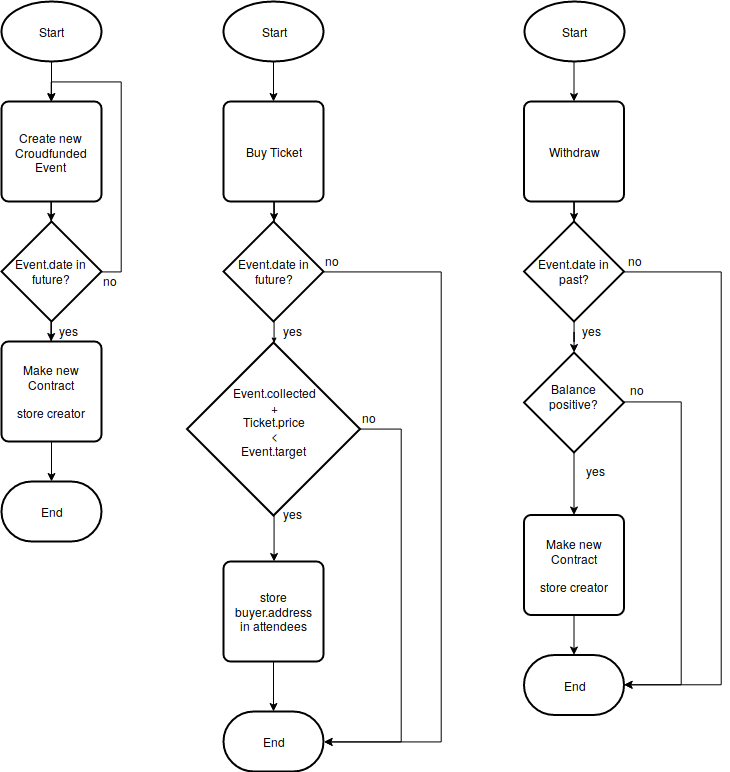

The diagram above was exported from draw.io. Its source (the exported page's mxGraphModel, read from the mxfile embedded in the PNG):
<mxGraphModel dx="1896" dy="1141" grid="1" gridSize="10" guides="1" tooltips="1" connect="1" arrows="1" fold="1" page="1" pageScale="1" pageWidth="826" pageHeight="1169" math="0" shadow="0">
  <root>
    <mxCell id="0" />
    <mxCell id="1" parent="0" />
    <mxCell id="XhGMAf4Z5V-fQwRgwl0L-7" value="" style="edgeStyle=orthogonalEdgeStyle;rounded=0;orthogonalLoop=1;jettySize=auto;html=1;" edge="1" parent="1" source="XhGMAf4Z5V-fQwRgwl0L-1" target="XhGMAf4Z5V-fQwRgwl0L-3">
      <mxGeometry relative="1" as="geometry" />
    </mxCell>
    <mxCell id="XhGMAf4Z5V-fQwRgwl0L-1" value="&lt;div&gt;Start&lt;/div&gt;" style="strokeWidth=2;html=1;shape=mxgraph.flowchart.start_1;whiteSpace=wrap;" vertex="1" parent="1">
      <mxGeometry x="60" y="70" width="100" height="60" as="geometry" />
    </mxCell>
    <mxCell id="XhGMAf4Z5V-fQwRgwl0L-11" value="" style="edgeStyle=orthogonalEdgeStyle;rounded=0;orthogonalLoop=1;jettySize=auto;html=1;" edge="1" parent="1" source="XhGMAf4Z5V-fQwRgwl0L-3" target="XhGMAf4Z5V-fQwRgwl0L-4">
      <mxGeometry relative="1" as="geometry" />
    </mxCell>
    <mxCell id="XhGMAf4Z5V-fQwRgwl0L-3" value="&lt;div&gt;Create new Croudfunded Event&lt;/div&gt;" style="rounded=1;whiteSpace=wrap;html=1;absoluteArcSize=1;arcSize=14;strokeWidth=2;direction=south;" vertex="1" parent="1">
      <mxGeometry x="60" y="170" width="100" height="100" as="geometry" />
    </mxCell>
    <mxCell id="XhGMAf4Z5V-fQwRgwl0L-12" value="" style="edgeStyle=orthogonalEdgeStyle;rounded=0;orthogonalLoop=1;jettySize=auto;html=1;" edge="1" parent="1" source="XhGMAf4Z5V-fQwRgwl0L-4" target="XhGMAf4Z5V-fQwRgwl0L-6">
      <mxGeometry relative="1" as="geometry" />
    </mxCell>
    <mxCell id="XhGMAf4Z5V-fQwRgwl0L-17" value="" style="edgeStyle=orthogonalEdgeStyle;rounded=0;orthogonalLoop=1;jettySize=auto;html=1;entryX=0;entryY=0.5;entryDx=0;entryDy=0;" edge="1" parent="1" source="XhGMAf4Z5V-fQwRgwl0L-4" target="XhGMAf4Z5V-fQwRgwl0L-3">
      <mxGeometry relative="1" as="geometry">
        <mxPoint x="240" y="340" as="targetPoint" />
        <Array as="points">
          <mxPoint x="180" y="340" />
          <mxPoint x="180" y="150" />
          <mxPoint x="110" y="150" />
        </Array>
      </mxGeometry>
    </mxCell>
    <mxCell id="XhGMAf4Z5V-fQwRgwl0L-18" value="&lt;div&gt;&lt;br&gt;&lt;/div&gt;&lt;div&gt;&lt;br&gt;&lt;/div&gt;" style="text;html=1;resizable=0;points=[];align=center;verticalAlign=middle;labelBackgroundColor=#ffffff;" vertex="1" connectable="0" parent="XhGMAf4Z5V-fQwRgwl0L-17">
      <mxGeometry x="-0.25" y="-1" relative="1" as="geometry">
        <mxPoint as="offset" />
      </mxGeometry>
    </mxCell>
    <mxCell id="XhGMAf4Z5V-fQwRgwl0L-4" value="&lt;div&gt;Event.date in future?&lt;/div&gt;" style="strokeWidth=2;html=1;shape=mxgraph.flowchart.decision;whiteSpace=wrap;" vertex="1" parent="1">
      <mxGeometry x="60" y="290" width="100" height="100" as="geometry" />
    </mxCell>
    <mxCell id="XhGMAf4Z5V-fQwRgwl0L-5" value="&lt;div&gt;End&lt;/div&gt;" style="strokeWidth=2;html=1;shape=mxgraph.flowchart.terminator;whiteSpace=wrap;" vertex="1" parent="1">
      <mxGeometry x="60" y="550" width="100" height="60" as="geometry" />
    </mxCell>
    <mxCell id="XhGMAf4Z5V-fQwRgwl0L-8" value="" style="edgeStyle=orthogonalEdgeStyle;rounded=0;orthogonalLoop=1;jettySize=auto;html=1;" edge="1" parent="1" source="XhGMAf4Z5V-fQwRgwl0L-6" target="XhGMAf4Z5V-fQwRgwl0L-5">
      <mxGeometry relative="1" as="geometry" />
    </mxCell>
    <mxCell id="XhGMAf4Z5V-fQwRgwl0L-6" value="&lt;div&gt;Make new Contract&lt;/div&gt;&lt;div&gt;&lt;br&gt;&lt;/div&gt;&lt;div&gt;store creator&lt;/div&gt;" style="rounded=1;whiteSpace=wrap;html=1;absoluteArcSize=1;arcSize=14;strokeWidth=2;" vertex="1" parent="1">
      <mxGeometry x="60" y="410" width="100" height="100" as="geometry" />
    </mxCell>
    <mxCell id="XhGMAf4Z5V-fQwRgwl0L-15" value="&lt;div&gt;yes&lt;/div&gt;" style="text;html=1;resizable=0;points=[];autosize=1;align=left;verticalAlign=top;spacingTop=-4;" vertex="1" parent="1">
      <mxGeometry x="116" y="390" width="30" height="20" as="geometry" />
    </mxCell>
    <mxCell id="XhGMAf4Z5V-fQwRgwl0L-19" value="&lt;div&gt;no&lt;/div&gt;" style="text;html=1;resizable=0;points=[];autosize=1;align=left;verticalAlign=top;spacingTop=-4;" vertex="1" parent="1">
      <mxGeometry x="160" y="340" width="30" height="20" as="geometry" />
    </mxCell>
    <mxCell id="XhGMAf4Z5V-fQwRgwl0L-20" value="" style="edgeStyle=orthogonalEdgeStyle;rounded=0;orthogonalLoop=1;jettySize=auto;html=1;" edge="1" parent="1" source="XhGMAf4Z5V-fQwRgwl0L-21" target="XhGMAf4Z5V-fQwRgwl0L-23">
      <mxGeometry relative="1" as="geometry" />
    </mxCell>
    <mxCell id="XhGMAf4Z5V-fQwRgwl0L-21" value="&lt;div&gt;Start&lt;/div&gt;" style="strokeWidth=2;html=1;shape=mxgraph.flowchart.start_1;whiteSpace=wrap;" vertex="1" parent="1">
      <mxGeometry x="282" y="70" width="100" height="60" as="geometry" />
    </mxCell>
    <mxCell id="XhGMAf4Z5V-fQwRgwl0L-22" value="" style="edgeStyle=orthogonalEdgeStyle;rounded=0;orthogonalLoop=1;jettySize=auto;html=1;" edge="1" parent="1" source="XhGMAf4Z5V-fQwRgwl0L-23" target="XhGMAf4Z5V-fQwRgwl0L-27">
      <mxGeometry relative="1" as="geometry" />
    </mxCell>
    <mxCell id="XhGMAf4Z5V-fQwRgwl0L-23" value="Buy Ticket" style="rounded=1;whiteSpace=wrap;html=1;absoluteArcSize=1;arcSize=14;strokeWidth=2;direction=south;" vertex="1" parent="1">
      <mxGeometry x="282" y="170" width="100" height="100" as="geometry" />
    </mxCell>
    <mxCell id="XhGMAf4Z5V-fQwRgwl0L-33" style="edgeStyle=orthogonalEdgeStyle;rounded=0;orthogonalLoop=1;jettySize=auto;html=1;entryX=1;entryY=0.5;entryDx=0;entryDy=0;entryPerimeter=0;" edge="1" parent="1" source="XhGMAf4Z5V-fQwRgwl0L-27" target="XhGMAf4Z5V-fQwRgwl0L-28">
      <mxGeometry relative="1" as="geometry">
        <Array as="points">
          <mxPoint x="500" y="340" />
          <mxPoint x="500" y="810" />
        </Array>
      </mxGeometry>
    </mxCell>
    <mxCell id="XhGMAf4Z5V-fQwRgwl0L-44" value="" style="edgeStyle=orthogonalEdgeStyle;rounded=0;orthogonalLoop=1;jettySize=auto;html=1;" edge="1" parent="1" source="XhGMAf4Z5V-fQwRgwl0L-27" target="XhGMAf4Z5V-fQwRgwl0L-36">
      <mxGeometry relative="1" as="geometry" />
    </mxCell>
    <mxCell id="XhGMAf4Z5V-fQwRgwl0L-27" value="&lt;div&gt;Event.date in future?&lt;/div&gt;" style="strokeWidth=2;html=1;shape=mxgraph.flowchart.decision;whiteSpace=wrap;" vertex="1" parent="1">
      <mxGeometry x="282" y="290" width="100" height="100" as="geometry" />
    </mxCell>
    <mxCell id="XhGMAf4Z5V-fQwRgwl0L-28" value="&lt;div&gt;End&lt;/div&gt;" style="strokeWidth=2;html=1;shape=mxgraph.flowchart.terminator;whiteSpace=wrap;" vertex="1" parent="1">
      <mxGeometry x="282" y="780" width="100" height="60" as="geometry" />
    </mxCell>
    <mxCell id="XhGMAf4Z5V-fQwRgwl0L-29" value="" style="edgeStyle=orthogonalEdgeStyle;rounded=0;orthogonalLoop=1;jettySize=auto;html=1;" edge="1" parent="1" source="XhGMAf4Z5V-fQwRgwl0L-41" target="XhGMAf4Z5V-fQwRgwl0L-28">
      <mxGeometry relative="1" as="geometry">
        <mxPoint x="333" y="510" as="sourcePoint" />
      </mxGeometry>
    </mxCell>
    <mxCell id="XhGMAf4Z5V-fQwRgwl0L-31" value="&lt;div&gt;yes&lt;/div&gt;" style="text;html=1;resizable=0;points=[];autosize=1;align=left;verticalAlign=top;spacingTop=-4;" vertex="1" parent="1">
      <mxGeometry x="340" y="390" width="30" height="20" as="geometry" />
    </mxCell>
    <mxCell id="XhGMAf4Z5V-fQwRgwl0L-32" value="&lt;div&gt;no&lt;/div&gt;" style="text;html=1;resizable=0;points=[];autosize=1;align=left;verticalAlign=top;spacingTop=-4;" vertex="1" parent="1">
      <mxGeometry x="382" y="320" width="30" height="20" as="geometry" />
    </mxCell>
    <mxCell id="XhGMAf4Z5V-fQwRgwl0L-38" value="" style="edgeStyle=orthogonalEdgeStyle;rounded=0;orthogonalLoop=1;jettySize=auto;html=1;entryX=1;entryY=0.5;entryDx=0;entryDy=0;entryPerimeter=0;" edge="1" parent="1" source="XhGMAf4Z5V-fQwRgwl0L-36" target="XhGMAf4Z5V-fQwRgwl0L-28">
      <mxGeometry relative="1" as="geometry">
        <mxPoint x="499.5" y="497.5" as="targetPoint" />
        <Array as="points">
          <mxPoint x="460" y="498" />
          <mxPoint x="460" y="810" />
        </Array>
      </mxGeometry>
    </mxCell>
    <mxCell id="XhGMAf4Z5V-fQwRgwl0L-43" value="" style="edgeStyle=orthogonalEdgeStyle;rounded=0;orthogonalLoop=1;jettySize=auto;html=1;" edge="1" parent="1" source="XhGMAf4Z5V-fQwRgwl0L-36" target="XhGMAf4Z5V-fQwRgwl0L-41">
      <mxGeometry relative="1" as="geometry" />
    </mxCell>
    <mxCell id="XhGMAf4Z5V-fQwRgwl0L-36" value="&lt;div&gt;Event.collected&lt;/div&gt;&lt;div&gt;+&lt;/div&gt;&lt;div&gt;Ticket.price&lt;/div&gt;&lt;div&gt;&amp;lt;&lt;/div&gt;&lt;div&gt;Event.target&lt;br&gt;&lt;/div&gt;&lt;div&gt;&lt;br&gt;&lt;/div&gt;" style="strokeWidth=2;html=1;shape=mxgraph.flowchart.decision;whiteSpace=wrap;" vertex="1" parent="1">
      <mxGeometry x="245.5" y="411" width="173" height="173" as="geometry" />
    </mxCell>
    <mxCell id="XhGMAf4Z5V-fQwRgwl0L-39" value="&lt;div&gt;no&lt;/div&gt;" style="text;html=1;resizable=0;points=[];autosize=1;align=left;verticalAlign=top;spacingTop=-4;" vertex="1" parent="1">
      <mxGeometry x="418.5" y="477.5" width="30" height="20" as="geometry" />
    </mxCell>
    <mxCell id="XhGMAf4Z5V-fQwRgwl0L-40" value="&lt;div&gt;yes&lt;/div&gt;" style="text;html=1;resizable=0;points=[];autosize=1;align=left;verticalAlign=top;spacingTop=-4;" vertex="1" parent="1">
      <mxGeometry x="340" y="573.5" width="30" height="20" as="geometry" />
    </mxCell>
    <mxCell id="XhGMAf4Z5V-fQwRgwl0L-41" value="&lt;div&gt;store buyer.address&lt;/div&gt;&lt;div&gt;in attendees&lt;br&gt;&lt;/div&gt;" style="rounded=1;whiteSpace=wrap;html=1;absoluteArcSize=1;arcSize=14;strokeWidth=2;" vertex="1" parent="1">
      <mxGeometry x="282" y="630" width="100" height="100" as="geometry" />
    </mxCell>
    <mxCell id="XhGMAf4Z5V-fQwRgwl0L-45" value="" style="edgeStyle=orthogonalEdgeStyle;rounded=0;orthogonalLoop=1;jettySize=auto;html=1;" edge="1" parent="1" source="XhGMAf4Z5V-fQwRgwl0L-46" target="XhGMAf4Z5V-fQwRgwl0L-48">
      <mxGeometry relative="1" as="geometry" />
    </mxCell>
    <mxCell id="XhGMAf4Z5V-fQwRgwl0L-46" value="&lt;div&gt;Start&lt;/div&gt;" style="strokeWidth=2;html=1;shape=mxgraph.flowchart.start_1;whiteSpace=wrap;" vertex="1" parent="1">
      <mxGeometry x="582.5" y="70" width="100" height="60" as="geometry" />
    </mxCell>
    <mxCell id="XhGMAf4Z5V-fQwRgwl0L-47" value="" style="edgeStyle=orthogonalEdgeStyle;rounded=0;orthogonalLoop=1;jettySize=auto;html=1;" edge="1" parent="1" source="XhGMAf4Z5V-fQwRgwl0L-48" target="XhGMAf4Z5V-fQwRgwl0L-52">
      <mxGeometry relative="1" as="geometry" />
    </mxCell>
    <mxCell id="XhGMAf4Z5V-fQwRgwl0L-48" value="Withdraw" style="rounded=1;whiteSpace=wrap;html=1;absoluteArcSize=1;arcSize=14;strokeWidth=2;direction=south;" vertex="1" parent="1">
      <mxGeometry x="582.5" y="170" width="100" height="100" as="geometry" />
    </mxCell>
    <mxCell id="XhGMAf4Z5V-fQwRgwl0L-59" value="" style="edgeStyle=orthogonalEdgeStyle;rounded=0;orthogonalLoop=1;jettySize=auto;html=1;" edge="1" parent="1" source="XhGMAf4Z5V-fQwRgwl0L-52" target="XhGMAf4Z5V-fQwRgwl0L-57">
      <mxGeometry relative="1" as="geometry" />
    </mxCell>
    <mxCell id="XhGMAf4Z5V-fQwRgwl0L-62" value="" style="edgeStyle=orthogonalEdgeStyle;rounded=0;orthogonalLoop=1;jettySize=auto;html=1;entryX=1;entryY=0.5;entryDx=0;entryDy=0;entryPerimeter=0;" edge="1" parent="1" source="XhGMAf4Z5V-fQwRgwl0L-52" target="XhGMAf4Z5V-fQwRgwl0L-53">
      <mxGeometry relative="1" as="geometry">
        <mxPoint x="762.5" y="339.9999999999998" as="targetPoint" />
        <Array as="points">
          <mxPoint x="780" y="340" />
          <mxPoint x="780" y="753" />
        </Array>
      </mxGeometry>
    </mxCell>
    <mxCell id="XhGMAf4Z5V-fQwRgwl0L-52" value="&lt;div&gt;Event.date in past?&lt;/div&gt;" style="strokeWidth=2;html=1;shape=mxgraph.flowchart.decision;whiteSpace=wrap;" vertex="1" parent="1">
      <mxGeometry x="582.5" y="290" width="100" height="100" as="geometry" />
    </mxCell>
    <mxCell id="XhGMAf4Z5V-fQwRgwl0L-53" value="&lt;div&gt;End&lt;/div&gt;" style="strokeWidth=2;html=1;shape=mxgraph.flowchart.terminator;whiteSpace=wrap;" vertex="1" parent="1">
      <mxGeometry x="582.5" y="723.5" width="100" height="60" as="geometry" />
    </mxCell>
    <mxCell id="XhGMAf4Z5V-fQwRgwl0L-54" value="" style="edgeStyle=orthogonalEdgeStyle;rounded=0;orthogonalLoop=1;jettySize=auto;html=1;" edge="1" parent="1" source="XhGMAf4Z5V-fQwRgwl0L-55" target="XhGMAf4Z5V-fQwRgwl0L-53">
      <mxGeometry relative="1" as="geometry" />
    </mxCell>
    <mxCell id="XhGMAf4Z5V-fQwRgwl0L-55" value="&lt;div&gt;Make new Contract&lt;/div&gt;&lt;div&gt;&lt;br&gt;&lt;/div&gt;&lt;div&gt;store creator&lt;/div&gt;" style="rounded=1;whiteSpace=wrap;html=1;absoluteArcSize=1;arcSize=14;strokeWidth=2;" vertex="1" parent="1">
      <mxGeometry x="582.5" y="583.5" width="100" height="100" as="geometry" />
    </mxCell>
    <mxCell id="XhGMAf4Z5V-fQwRgwl0L-56" value="&lt;div&gt;yes&lt;/div&gt;" style="text;html=1;resizable=0;points=[];autosize=1;align=left;verticalAlign=top;spacingTop=-4;" vertex="1" parent="1">
      <mxGeometry x="638.5" y="390" width="30" height="20" as="geometry" />
    </mxCell>
    <mxCell id="XhGMAf4Z5V-fQwRgwl0L-58" value="" style="edgeStyle=orthogonalEdgeStyle;rounded=0;orthogonalLoop=1;jettySize=auto;html=1;" edge="1" parent="1" source="XhGMAf4Z5V-fQwRgwl0L-57" target="XhGMAf4Z5V-fQwRgwl0L-55">
      <mxGeometry relative="1" as="geometry" />
    </mxCell>
    <mxCell id="XhGMAf4Z5V-fQwRgwl0L-64" value="" style="edgeStyle=orthogonalEdgeStyle;rounded=0;orthogonalLoop=1;jettySize=auto;html=1;entryX=1;entryY=0.5;entryDx=0;entryDy=0;entryPerimeter=0;" edge="1" parent="1" source="XhGMAf4Z5V-fQwRgwl0L-57" target="XhGMAf4Z5V-fQwRgwl0L-53">
      <mxGeometry relative="1" as="geometry">
        <mxPoint x="762.5" y="471" as="targetPoint" />
        <Array as="points">
          <mxPoint x="740" y="470" />
          <mxPoint x="740" y="753" />
        </Array>
      </mxGeometry>
    </mxCell>
    <mxCell id="XhGMAf4Z5V-fQwRgwl0L-57" value="&lt;div&gt;Balance positive?&lt;/div&gt;&lt;div&gt;&lt;br&gt;&lt;/div&gt;" style="strokeWidth=2;html=1;shape=mxgraph.flowchart.decision;whiteSpace=wrap;" vertex="1" parent="1">
      <mxGeometry x="582.5" y="421" width="100" height="100" as="geometry" />
    </mxCell>
    <mxCell id="XhGMAf4Z5V-fQwRgwl0L-60" value="&lt;div&gt;yes&lt;/div&gt;" style="text;html=1;resizable=0;points=[];autosize=1;align=left;verticalAlign=top;spacingTop=-4;" vertex="1" parent="1">
      <mxGeometry x="643" y="530" width="30" height="20" as="geometry" />
    </mxCell>
    <mxCell id="XhGMAf4Z5V-fQwRgwl0L-65" value="&lt;div&gt;no&lt;/div&gt;" style="text;html=1;resizable=0;points=[];autosize=1;align=left;verticalAlign=top;spacingTop=-4;" vertex="1" parent="1">
      <mxGeometry x="685" y="320" width="30" height="20" as="geometry" />
    </mxCell>
    <mxCell id="XhGMAf4Z5V-fQwRgwl0L-66" value="&lt;div&gt;no&lt;/div&gt;" style="text;html=1;resizable=0;points=[];autosize=1;align=left;verticalAlign=top;spacingTop=-4;" vertex="1" parent="1">
      <mxGeometry x="687" y="449" width="30" height="20" as="geometry" />
    </mxCell>
  </root>
</mxGraphModel>